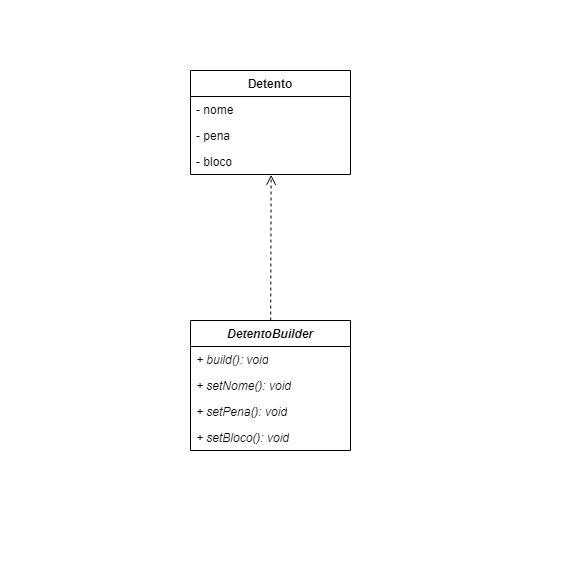

The diagram above was exported from draw.io. Its source (the exported page's mxGraphModel, read from the mxfile embedded in the PNG):
<mxGraphModel dx="2466" dy="938" grid="1" gridSize="10" guides="1" tooltips="1" connect="1" arrows="1" fold="1" page="1" pageScale="1" pageWidth="827" pageHeight="1169" math="0" shadow="0">
  <root>
    <mxCell id="WIyWlLk6GJQsqaUBKTNV-0" />
    <mxCell id="WIyWlLk6GJQsqaUBKTNV-1" parent="WIyWlLk6GJQsqaUBKTNV-0" />
    <mxCell id="DpEmwiciEs5VPr-CvfH0-0" value="" style="whiteSpace=wrap;html=1;aspect=fixed;strokeColor=none;" vertex="1" parent="WIyWlLk6GJQsqaUBKTNV-1">
      <mxGeometry x="-670" y="280" width="580" height="580" as="geometry" />
    </mxCell>
    <mxCell id="DpEmwiciEs5VPr-CvfH0-1" value="Detento" style="swimlane;fontStyle=1;align=center;verticalAlign=top;childLayout=stackLayout;horizontal=1;startSize=26;horizontalStack=0;resizeParent=1;resizeParentMax=0;resizeLast=0;collapsible=1;marginBottom=0;whiteSpace=wrap;html=1;" vertex="1" parent="WIyWlLk6GJQsqaUBKTNV-1">
      <mxGeometry x="-480" y="350" width="160" height="104" as="geometry" />
    </mxCell>
    <mxCell id="DpEmwiciEs5VPr-CvfH0-2" value="- nome" style="text;strokeColor=none;fillColor=none;align=left;verticalAlign=top;spacingLeft=4;spacingRight=4;overflow=hidden;rotatable=0;points=[[0,0.5],[1,0.5]];portConstraint=eastwest;whiteSpace=wrap;html=1;" vertex="1" parent="DpEmwiciEs5VPr-CvfH0-1">
      <mxGeometry y="26" width="160" height="26" as="geometry" />
    </mxCell>
    <mxCell id="DpEmwiciEs5VPr-CvfH0-4" value="- pena" style="text;strokeColor=none;fillColor=none;align=left;verticalAlign=top;spacingLeft=4;spacingRight=4;overflow=hidden;rotatable=0;points=[[0,0.5],[1,0.5]];portConstraint=eastwest;whiteSpace=wrap;html=1;" vertex="1" parent="DpEmwiciEs5VPr-CvfH0-1">
      <mxGeometry y="52" width="160" height="26" as="geometry" />
    </mxCell>
    <mxCell id="DpEmwiciEs5VPr-CvfH0-11" value="- bloco" style="text;strokeColor=none;fillColor=none;align=left;verticalAlign=top;spacingLeft=4;spacingRight=4;overflow=hidden;rotatable=0;points=[[0,0.5],[1,0.5]];portConstraint=eastwest;whiteSpace=wrap;html=1;" vertex="1" parent="DpEmwiciEs5VPr-CvfH0-1">
      <mxGeometry y="78" width="160" height="26" as="geometry" />
    </mxCell>
    <mxCell id="DpEmwiciEs5VPr-CvfH0-6" value="&lt;i&gt;DetentoBuilder&lt;/i&gt;" style="swimlane;fontStyle=1;align=center;verticalAlign=top;childLayout=stackLayout;horizontal=1;startSize=26;horizontalStack=0;resizeParent=1;resizeParentMax=0;resizeLast=0;collapsible=1;marginBottom=0;whiteSpace=wrap;html=1;" vertex="1" parent="WIyWlLk6GJQsqaUBKTNV-1">
      <mxGeometry x="-480" y="600" width="160" height="130" as="geometry" />
    </mxCell>
    <mxCell id="DpEmwiciEs5VPr-CvfH0-7" value="&lt;i&gt;+ build(): void&lt;/i&gt;" style="text;strokeColor=none;fillColor=none;align=left;verticalAlign=top;spacingLeft=4;spacingRight=4;overflow=hidden;rotatable=0;points=[[0,0.5],[1,0.5]];portConstraint=eastwest;whiteSpace=wrap;html=1;" vertex="1" parent="DpEmwiciEs5VPr-CvfH0-6">
      <mxGeometry y="26" width="160" height="26" as="geometry" />
    </mxCell>
    <mxCell id="DpEmwiciEs5VPr-CvfH0-9" value="&lt;i&gt;+ setNome(): void&lt;/i&gt;" style="text;strokeColor=none;fillColor=none;align=left;verticalAlign=top;spacingLeft=4;spacingRight=4;overflow=hidden;rotatable=0;points=[[0,0.5],[1,0.5]];portConstraint=eastwest;whiteSpace=wrap;html=1;" vertex="1" parent="DpEmwiciEs5VPr-CvfH0-6">
      <mxGeometry y="52" width="160" height="26" as="geometry" />
    </mxCell>
    <mxCell id="DpEmwiciEs5VPr-CvfH0-12" value="&lt;i&gt;+ setPena(): void&lt;/i&gt;" style="text;strokeColor=none;fillColor=none;align=left;verticalAlign=top;spacingLeft=4;spacingRight=4;overflow=hidden;rotatable=0;points=[[0,0.5],[1,0.5]];portConstraint=eastwest;whiteSpace=wrap;html=1;" vertex="1" parent="DpEmwiciEs5VPr-CvfH0-6">
      <mxGeometry y="78" width="160" height="26" as="geometry" />
    </mxCell>
    <mxCell id="DpEmwiciEs5VPr-CvfH0-13" value="&lt;i&gt;+ setBloco(): void&lt;/i&gt;" style="text;strokeColor=none;fillColor=none;align=left;verticalAlign=top;spacingLeft=4;spacingRight=4;overflow=hidden;rotatable=0;points=[[0,0.5],[1,0.5]];portConstraint=eastwest;whiteSpace=wrap;html=1;" vertex="1" parent="DpEmwiciEs5VPr-CvfH0-6">
      <mxGeometry y="104" width="160" height="26" as="geometry" />
    </mxCell>
    <mxCell id="DpEmwiciEs5VPr-CvfH0-10" value="" style="html=1;verticalAlign=bottom;endArrow=open;dashed=1;endSize=8;curved=0;rounded=0;entryX=0.504;entryY=1.012;entryDx=0;entryDy=0;entryPerimeter=0;" edge="1" parent="WIyWlLk6GJQsqaUBKTNV-1" source="DpEmwiciEs5VPr-CvfH0-6" target="DpEmwiciEs5VPr-CvfH0-11">
      <mxGeometry relative="1" as="geometry">
        <mxPoint x="-280" y="450" as="sourcePoint" />
        <mxPoint x="-400" y="460" as="targetPoint" />
      </mxGeometry>
    </mxCell>
  </root>
</mxGraphModel>